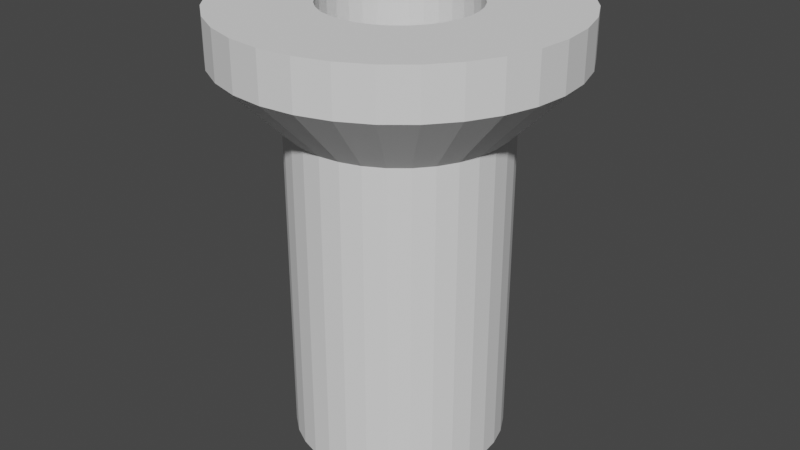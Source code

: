 # Source: WheelIdlerAxle.blend  (saved by Blender 2.91.10; exported with 4.5.12 LTS)
import bpy
from mathutils import Matrix  # noqa: F401  (used for matrix-valued properties, if any)

bpy.ops.wm.read_factory_settings(use_empty=True)
scene = bpy.context.scene
scene.name = 'Scene'

# ---- collections
col_wheelidleraxle = bpy.data.collections.new('WheelIdlerAxle'); scene.collection.children.link(col_wheelidleraxle)

# ---- materials (node trees are filled in below, after node groups)
mat_stldefaultmaterial = bpy.data.materials.new('STLDefaultMaterial')
mat_stldefaultmaterial.use_transparent_shadow = False

# ---- material node trees

# ---- world
world_world = bpy.data.worlds.new('World'); scene.world = world_world
world_world.use_nodes = True; world_world.node_tree.nodes.clear()
_N = world_world.node_tree.nodes; _L = world_world.node_tree.links
n0 = _N.new('ShaderNodeOutputWorld'); n0.name = 'World Output'; n0.location = (300, 300)
n1 = _N.new('ShaderNodeBackground'); n1.name = 'Background'; n1.location = (10, 300)
n1.inputs[0].default_value = (0.05088, 0.05088, 0.05088, 1.0)
_L.new(n1.outputs[0], n0.inputs[0])
n0.is_active_output = True
world_world.color = (0.05088, 0.05088, 0.05088)
world_world.use_sun_shadow = False
world_world.sun_shadow_jitter_overblur = 0.0

# ---- meshes
me_wheelidleraxle = bpy.data.meshes.new('WheelIdlerAxle')
me_wheelidleraxle.from_pydata([(-0.1561, 0.7846, 0.42), (-0.1561, 0.7846, 0.64), (-2.22e-17, 0.8, 0.64), (-2.22e-17, 0.8, 0.42), (-0.3061, 0.7391, 0.42), (-0.3061, 0.7391, 0.64), (-0.4445, 0.6652, 0.42), (-0.4445, 0.6652, 0.64), (-0.5657, 0.5657, 0.42), (-0.5657, 0.5657, 0.64), (-0.6652, 0.4445, 0.42), (-0.6652, 0.4445, 0.64), (-0.7391, 0.3061, 0.42), (-0.7391, 0.3061, 0.64), (-0.7846, 0.1561, 0.42), (-0.7846, 0.1561, 0.64), (-0.8, -3.497e-08, 0.42), (-0.8, -3.497e-08, 0.64), (-0.7846, -0.1561, 0.42), (-0.7846, -0.1561, 0.64), (-0.7391, -0.3061, 0.42), (-0.7391, -0.3061, 0.64), (-0.6652, -0.4445, 0.42), (-0.6652, -0.4445, 0.64), (-0.5657, -0.5657, 0.42), (-0.5657, -0.5657, 0.64), (-0.4445, -0.6652, 0.42), (-0.4445, -0.6652, 0.64), (-0.3061, -0.7391, 0.42), (-0.3061, -0.7391, 0.64), (-0.1561, -0.7846, 0.42), (-0.1561, -0.7846, 0.64), (6.994e-08, -0.8, 0.42), (6.994e-08, -0.8, 0.64), (0.1561, -0.7846, 0.42), (0.1561, -0.7846, 0.64), (0.3061, -0.7391, 0.42), (0.3061, -0.7391, 0.64), (0.4445, -0.6652, 0.42), (0.4445, -0.6652, 0.64), (0.5657, -0.5657, 0.42), (0.5657, -0.5657, 0.64), (0.6652, -0.4445, 0.42), (0.6652, -0.4445, 0.64), (0.7391, -0.3061, 0.42), (0.7391, -0.3061, 0.64), (0.7846, -0.1561, 0.42), (0.7846, -0.1561, 0.64), (0.8, 9.54e-09, 0.42), (0.8, 9.54e-09, 0.64), (0.7846, 0.1561, 0.42), (0.7846, 0.1561, 0.64), (0.7391, 0.3061, 0.42), (0.7391, 0.3061, 0.64), (0.6652, 0.4445, 0.42), (0.6652, 0.4445, 0.64), (0.5657, 0.5657, 0.42), (0.5657, 0.5657, 0.64), (0.4445, 0.6652, 0.42), (0.4445, 0.6652, 0.64), (0.3061, 0.7391, 0.42), (0.3061, 0.7391, 0.64), (0.1561, 0.7846, 0.42), (0.1561, 0.7846, 0.64), (-0.09755, 0.4904, 0.12), (0.0, 0.5, 0.12), (-0.1913, 0.4619, 0.12), (-0.2778, 0.4157, 0.12), (-0.3536, 0.3536, 0.12), (-0.4157, 0.2778, 0.12), (-0.4619, 0.1913, 0.12), (-0.4904, 0.09755, 0.12), (-0.5, -2.186e-08, 0.12), (-0.4904, -0.09755, 0.12), (-0.4619, -0.1913, 0.12), (-0.4157, -0.2778, 0.12), (-0.3536, -0.3536, 0.12), (-0.2778, -0.4157, 0.12), (-0.1913, -0.4619, 0.12), (-0.09755, -0.4904, 0.12), (4.371e-08, -0.5, 0.12), (0.09755, -0.4904, 0.12), (0.1913, -0.4619, 0.12), (0.2778, -0.4157, 0.12), (0.3536, -0.3536, 0.12), (0.4157, -0.2778, 0.12), (0.4619, -0.1913, 0.12), (0.4904, -0.09755, 0.12), (0.5, 5.962e-09, 0.12), (0.4904, 0.09755, 0.12), (0.4619, 0.1913, 0.12), (0.4157, 0.2778, 0.12), (0.3536, 0.3536, 0.12), (0.2778, 0.4157, 0.12), (0.1913, 0.4619, 0.12), (0.09755, 0.4904, 0.12), (-0.09755, 0.4904, -1.4), (4.441e-17, 0.5, -1.4), (-0.1913, 0.4619, -1.4), (-0.2778, 0.4157, -1.4), (-0.3536, 0.3536, -1.4), (-0.4157, 0.2778, -1.4), (-0.4619, 0.1913, -1.4), (-0.4904, 0.09755, -1.4), (-0.5, -2.186e-08, -1.4), (-0.4904, -0.09755, -1.4), (-0.4619, -0.1913, -1.4), (-0.4157, -0.2778, -1.4), (-0.3536, -0.3536, -1.4), (-0.2778, -0.4157, -1.4), (-0.1913, -0.4619, -1.4), (-0.09755, -0.4904, -1.4), (4.371e-08, -0.5, -1.4), (0.09755, -0.4904, -1.4), (0.1913, -0.4619, -1.4), (0.2778, -0.4157, -1.4), (0.3536, -0.3536, -1.4), (0.4157, -0.2778, -1.4), (0.4619, -0.1913, -1.4), (0.4904, -0.09755, -1.4), (0.5, 5.962e-09, -1.4), (0.4904, 0.09755, -1.4), (0.4619, 0.1913, -1.4), (0.4157, 0.2778, -1.4), (0.3536, 0.3536, -1.4), (0.2778, 0.4157, -1.4), (0.1913, 0.4619, -1.4), (0.09755, 0.4904, -1.4), (-0.06828, 0.3433, 0.64), (-0.06828, 0.3433, -0.76), (-3.331e-16, 0.35, -0.76), (-2.22e-17, 0.35, 0.64), (-0.1339, 0.3234, 0.64), (-0.1339, 0.3234, -0.76), (-0.1944, 0.291, 0.64), (-0.1944, 0.291, -0.76), (-0.2475, 0.2475, 0.64), (-0.2475, 0.2475, -0.76), (-0.291, 0.1944, 0.64), (-0.291, 0.1944, -0.76), (-0.3234, 0.1339, 0.64), (-0.3234, 0.1339, -0.76), (-0.3433, 0.06828, 0.64), (-0.3433, 0.06828, -0.76), (-0.35, -1.53e-08, 0.64), (-0.35, -1.53e-08, -0.76), (-0.3433, -0.06828, 0.64), (-0.3433, -0.06828, -0.76), (-0.3234, -0.1339, 0.64), (-0.3234, -0.1339, -0.76), (-0.291, -0.1944, 0.64), (-0.291, -0.1944, -0.76), (-0.2475, -0.2475, 0.64), (-0.2475, -0.2475, -0.76), (-0.1944, -0.291, 0.64), (-0.1944, -0.291, -0.76), (-0.1339, -0.3234, 0.64), (-0.1339, -0.3234, -0.76), (-0.06828, -0.3433, 0.64), (-0.06828, -0.3433, -0.76), (3.06e-08, -0.35, 0.64), (3.06e-08, -0.35, -0.76), (0.06828, -0.3433, 0.64), (0.06828, -0.3433, -0.76), (0.1339, -0.3234, 0.64), (0.1339, -0.3234, -0.76), (0.1944, -0.291, 0.64), (0.1944, -0.291, -0.76), (0.2475, -0.2475, 0.64), (0.2475, -0.2475, -0.76), (0.291, -0.1944, 0.64), (0.291, -0.1944, -0.76), (0.3234, -0.1339, 0.64), (0.3234, -0.1339, -0.76), (0.3433, -0.06828, 0.64), (0.3433, -0.06828, -0.76), (0.35, 4.174e-09, 0.64), (0.35, 4.174e-09, -0.76), (0.3433, 0.06828, 0.64), (0.3433, 0.06828, -0.76), (0.3234, 0.1339, 0.64), (0.3234, 0.1339, -0.76), (0.291, 0.1944, 0.64), (0.291, 0.1944, -0.76), (0.2475, 0.2475, 0.64), (0.2475, 0.2475, -0.76), (0.1944, 0.291, 0.64), (0.1944, 0.291, -0.76), (0.1339, 0.3234, 0.64), (0.1339, 0.3234, -0.76), (0.06828, 0.3433, 0.64), (0.06828, 0.3433, -0.76), (-0.03317, 0.1667, -1.4), (4.441e-17, 0.17, -1.4), (-0.06506, 0.1571, -1.4), (-0.09445, 0.1413, -1.4), (-0.1202, 0.1202, -1.4), (-0.1413, 0.09445, -1.4), (-0.1571, 0.06506, -1.4), (-0.1667, 0.03317, -1.4), (-0.17, -7.431e-09, -1.4), (-0.1667, -0.03317, -1.4), (-0.1571, -0.06506, -1.4), (-0.1413, -0.09445, -1.4), (-0.1202, -0.1202, -1.4), (-0.09445, -0.1413, -1.4), (-0.06506, -0.1571, -1.4), (-0.03317, -0.1667, -1.4), (1.486e-08, -0.17, -1.4), (0.03317, -0.1667, -1.4), (0.06506, -0.1571, -1.4), (0.09445, -0.1413, -1.4), (0.1202, -0.1202, -1.4), (0.1413, -0.09445, -1.4), (0.1571, -0.06506, -1.4), (0.1667, -0.03317, -1.4), (0.17, 2.027e-09, -1.4), (0.1667, 0.03317, -1.4), (0.1571, 0.06506, -1.4), (0.1413, 0.09445, -1.4), (0.1202, 0.1202, -1.4), (0.09445, 0.1413, -1.4), (0.06506, 0.1571, -1.4), (0.03317, 0.1667, -1.4), (0.0, 0.0, -0.76)], [], [(0, 1, 2), (0, 2, 3), (4, 5, 1), (4, 1, 0), (6, 7, 5), (6, 5, 4), (8, 9, 7), (8, 7, 6), (10, 11, 9), (10, 9, 8), (12, 13, 11), (12, 11, 10), (14, 15, 13), (14, 13, 12), (16, 17, 15), (16, 15, 14), (18, 19, 17), (18, 17, 16), (20, 21, 19), (20, 19, 18), (22, 23, 21), (22, 21, 20), (24, 25, 23), (24, 23, 22), (26, 27, 25), (26, 25, 24), (28, 29, 27), (28, 27, 26), (30, 31, 29), (30, 29, 28), (32, 33, 31), (32, 31, 30), (34, 35, 33), (34, 33, 32), (36, 37, 35), (36, 35, 34), (38, 39, 37), (38, 37, 36), (40, 41, 39), (40, 39, 38), (42, 43, 41), (42, 41, 40), (44, 45, 43), (44, 43, 42), (46, 47, 45), (46, 45, 44), (48, 49, 47), (48, 47, 46), (50, 51, 49), (50, 49, 48), (52, 53, 51), (52, 51, 50), (54, 55, 53), (54, 53, 52), (56, 57, 55), (56, 55, 54), (58, 59, 57), (58, 57, 56), (60, 61, 59), (60, 59, 58), (62, 63, 61), (62, 61, 60), (3, 2, 63), (3, 63, 62), (64, 0, 3), (64, 3, 65), (66, 4, 0), (66, 0, 64), (67, 6, 4), (67, 4, 66), (68, 8, 6), (68, 6, 67), (69, 10, 8), (69, 8, 68), (70, 12, 10), (70, 10, 69), (71, 14, 12), (71, 12, 70), (72, 16, 14), (72, 14, 71), (73, 18, 16), (73, 16, 72), (74, 20, 18), (74, 18, 73), (75, 22, 20), (75, 20, 74), (76, 24, 22), (76, 22, 75), (77, 26, 24), (77, 24, 76), (78, 28, 26), (78, 26, 77), (79, 30, 28), (79, 28, 78), (80, 32, 30), (80, 30, 79), (81, 34, 32), (81, 32, 80), (82, 36, 34), (82, 34, 81), (83, 38, 36), (83, 36, 82), (84, 40, 38), (84, 38, 83), (85, 42, 40), (85, 40, 84), (86, 44, 42), (86, 42, 85), (87, 46, 44), (87, 44, 86), (88, 48, 46), (88, 46, 87), (89, 50, 48), (89, 48, 88), (90, 52, 50), (90, 50, 89), (91, 54, 52), (91, 52, 90), (92, 56, 54), (92, 54, 91), (93, 58, 56), (93, 56, 92), (94, 60, 58), (94, 58, 93), (95, 62, 60), (95, 60, 94), (65, 3, 62), (65, 62, 95), (96, 64, 65), (96, 65, 97), (98, 66, 64), (98, 64, 96), (99, 67, 66), (99, 66, 98), (100, 68, 67), (100, 67, 99), (101, 69, 68), (101, 68, 100), (102, 70, 69), (102, 69, 101), (103, 71, 70), (103, 70, 102), (104, 72, 71), (104, 71, 103), (105, 73, 72), (105, 72, 104), (106, 74, 73), (106, 73, 105), (107, 75, 74), (107, 74, 106), (108, 76, 75), (108, 75, 107), (109, 77, 76), (109, 76, 108), (110, 78, 77), (110, 77, 109), (111, 79, 78), (111, 78, 110), (112, 80, 79), (112, 79, 111), (113, 81, 80), (113, 80, 112), (114, 82, 81), (114, 81, 113), (115, 83, 82), (115, 82, 114), (116, 84, 83), (116, 83, 115), (117, 85, 84), (117, 84, 116), (118, 86, 85), (118, 85, 117), (119, 87, 86), (119, 86, 118), (120, 88, 87), (120, 87, 119), (121, 89, 88), (121, 88, 120), (122, 90, 89), (122, 89, 121), (123, 91, 90), (123, 90, 122), (124, 92, 91), (124, 91, 123), (125, 93, 92), (125, 92, 124), (126, 94, 93), (126, 93, 125), (127, 95, 94), (127, 94, 126), (97, 65, 95), (97, 95, 127), (128, 129, 130), (128, 130, 131), (132, 133, 129), (132, 129, 128), (134, 135, 133), (134, 133, 132), (136, 137, 135), (136, 135, 134), (138, 139, 137), (138, 137, 136), (140, 141, 139), (140, 139, 138), (142, 143, 141), (142, 141, 140), (144, 145, 143), (144, 143, 142), (146, 147, 145), (146, 145, 144), (148, 149, 147), (148, 147, 146), (150, 151, 149), (150, 149, 148), (152, 153, 151), (152, 151, 150), (154, 155, 153), (154, 153, 152), (156, 157, 155), (156, 155, 154), (158, 159, 157), (158, 157, 156), (160, 161, 159), (160, 159, 158), (162, 163, 161), (162, 161, 160), (164, 165, 163), (164, 163, 162), (166, 167, 165), (166, 165, 164), (168, 169, 167), (168, 167, 166), (170, 171, 169), (170, 169, 168), (172, 173, 171), (172, 171, 170), (174, 175, 173), (174, 173, 172), (176, 177, 175), (176, 175, 174), (178, 179, 177), (178, 177, 176), (180, 181, 179), (180, 179, 178), (182, 183, 181), (182, 181, 180), (184, 185, 183), (184, 183, 182), (186, 187, 185), (186, 185, 184), (188, 189, 187), (188, 187, 186), (190, 191, 189), (190, 189, 188), (131, 130, 191), (131, 191, 190), (192, 96, 97), (192, 97, 193), (194, 98, 96), (194, 96, 192), (195, 99, 98), (195, 98, 194), (196, 100, 99), (196, 99, 195), (197, 101, 100), (197, 100, 196), (198, 102, 101), (198, 101, 197), (199, 103, 102), (199, 102, 198), (200, 104, 103), (200, 103, 199), (201, 105, 104), (201, 104, 200), (202, 106, 105), (202, 105, 201), (203, 107, 106), (203, 106, 202), (204, 108, 107), (204, 107, 203), (205, 109, 108), (205, 108, 204), (206, 110, 109), (206, 109, 205), (207, 111, 110), (207, 110, 206), (208, 112, 111), (208, 111, 207), (209, 113, 112), (209, 112, 208), (210, 114, 113), (210, 113, 209), (211, 115, 114), (211, 114, 210), (212, 116, 115), (212, 115, 211), (213, 117, 116), (213, 116, 212), (214, 118, 117), (214, 117, 213), (215, 119, 118), (215, 118, 214), (216, 120, 119), (216, 119, 215), (217, 121, 120), (217, 120, 216), (218, 122, 121), (218, 121, 217), (219, 123, 122), (219, 122, 218), (220, 124, 123), (220, 123, 219), (221, 125, 124), (221, 124, 220), (222, 126, 125), (222, 125, 221), (223, 127, 126), (223, 126, 222), (193, 97, 127), (193, 127, 223), (1, 128, 131), (1, 131, 2), (5, 132, 128), (5, 128, 1), (7, 134, 132), (7, 132, 5), (9, 136, 134), (9, 134, 7), (11, 138, 136), (11, 136, 9), (13, 140, 138), (13, 138, 11), (15, 142, 140), (15, 140, 13), (17, 144, 142), (17, 142, 15), (19, 146, 144), (19, 144, 17), (21, 148, 146), (21, 146, 19), (23, 150, 148), (23, 148, 21), (25, 152, 150), (25, 150, 23), (27, 154, 152), (27, 152, 25), (29, 156, 154), (29, 154, 27), (31, 158, 156), (31, 156, 29), (33, 160, 158), (33, 158, 31), (35, 162, 160), (35, 160, 33), (37, 164, 162), (37, 162, 35), (39, 166, 164), (39, 164, 37), (41, 168, 166), (41, 166, 39), (43, 170, 168), (43, 168, 41), (45, 172, 170), (45, 170, 43), (47, 174, 172), (47, 172, 45), (49, 176, 174), (49, 174, 47), (51, 178, 176), (51, 176, 49), (53, 180, 178), (53, 178, 51), (55, 182, 180), (55, 180, 53), (57, 184, 182), (57, 182, 55), (59, 186, 184), (59, 184, 57), (61, 188, 186), (61, 186, 59), (63, 190, 188), (63, 188, 61), (2, 131, 190), (2, 190, 63), (129, 224, 130), (133, 224, 129), (135, 224, 133), (137, 224, 135), (139, 224, 137), (141, 224, 139), (143, 224, 141), (145, 224, 143), (147, 224, 145), (149, 224, 147), (151, 224, 149), (153, 224, 151), (155, 224, 153), (157, 224, 155), (159, 224, 157), (161, 224, 159), (163, 224, 161), (165, 224, 163), (167, 224, 165), (169, 224, 167), (171, 224, 169), (173, 224, 171), (175, 224, 173), (177, 224, 175), (179, 224, 177), (181, 224, 179), (183, 224, 181), (185, 224, 183), (187, 224, 185), (189, 224, 187), (191, 224, 189), (130, 224, 191)])
me_wheelidleraxle.materials.append(mat_stldefaultmaterial)
me_wheelidleraxle.use_remesh_fix_poles = True
me_wheelidleraxle.use_remesh_preserve_attributes = False
me_wheelidleraxle.use_mirror_vertex_groups = False
me_wheelidleraxle.update()

# ---- objects
ob_wheelidleraxle = bpy.data.objects.new('WheelIdlerAxle', me_wheelidleraxle)

# ---- transforms, parenting, visibility, modifiers, constraints
ob_wheelidleraxle.location = (0.0, 0.0, 0.0)
ob_wheelidleraxle.lineart.crease_threshold = 0.0

# ---- collection membership
col_wheelidleraxle.objects.link(ob_wheelidleraxle)

# ---- scene / render settings (as saved in the file)
scene.frame_start = 1; scene.frame_end = 250; scene.frame_set(1)
scene.render.engine = 'BLENDER_EEVEE_NEXT'
scene.cycles.use_denoising = False
scene.cycles.samples = 128
scene.cycles.sampling_pattern = 'TABULATED_SOBOL'
scene.cycles.use_adaptive_sampling = False
scene.cycles.use_light_tree = False
scene.view_settings.view_transform = 'Filmic'
bpy.context.view_layer.update()

# ---- added for rendering (the .blend has no active camera and no usable light): camera, sun
cam_auto = bpy.data.cameras.new('AutoCamera')
cam_auto.lens = 50.0
cam_auto.sensor_width = 36.0
cam_auto.clip_end = 1000.0
ob_auto_camera = bpy.data.objects.new('AutoCamera', cam_auto)
scene.collection.objects.link(ob_auto_camera)
ob_auto_camera.location = (2.81876, -3.38252, 1.87501)
ob_auto_camera.rotation_euler = (1.09748, -7.21219e-08, 0.694738)
scene.camera = ob_auto_camera
light_auto_sun = bpy.data.lights.new('AutoSun', 'SUN')
light_auto_sun.energy = 3.0
light_auto_sun.angle = 0.0523599
ob_auto_sun = bpy.data.objects.new('AutoSun', light_auto_sun)
scene.collection.objects.link(ob_auto_sun)
ob_auto_sun.rotation_euler = (0.872665, 0.174533, 0.523599)
bpy.context.view_layer.update()
